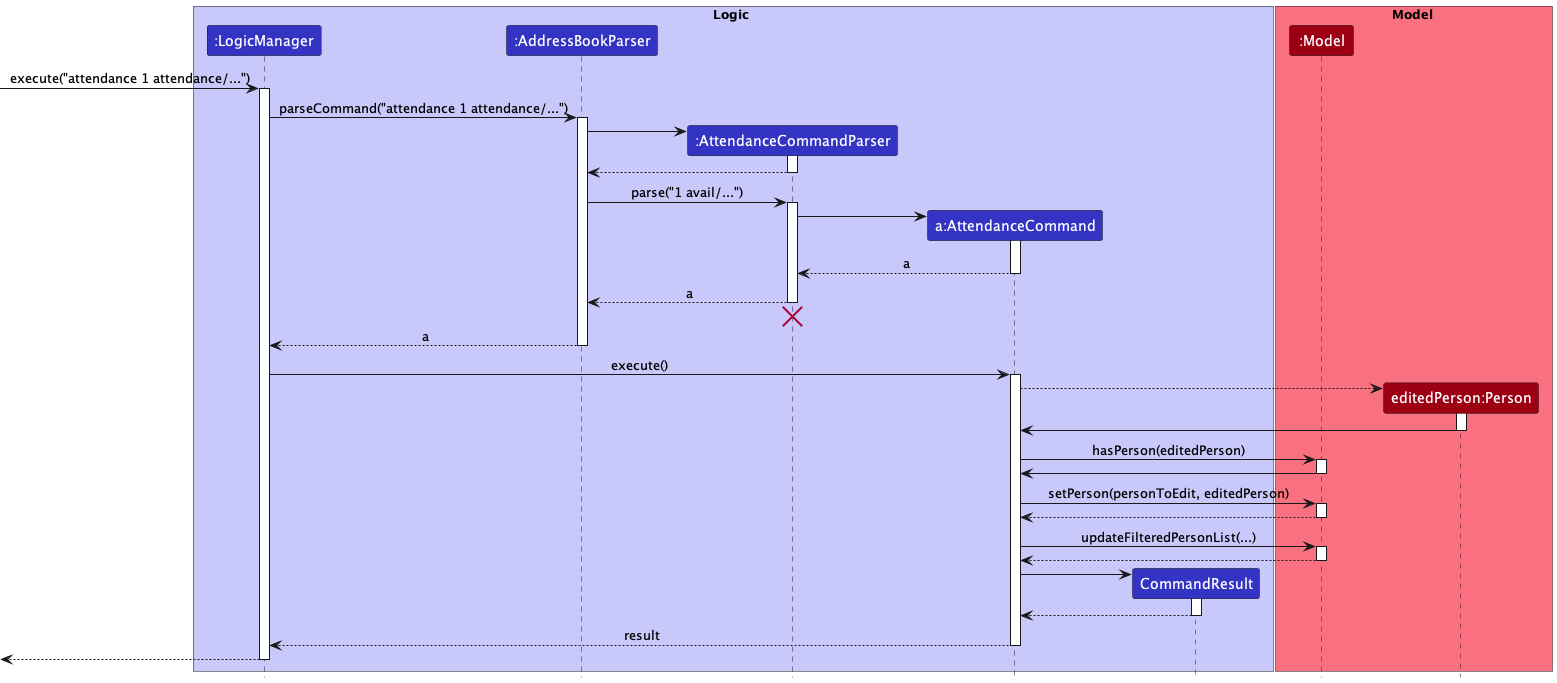

The diagram above was rendered by PlantUML. Its source (embedded in the PNG):
@startuml
!include style.puml
!$userInput = ("attendance 1 attendance/...")
box Logic LOGIC_COLOR_T1
participant ":LogicManager" as LogicManager LOGIC_COLOR
participant ":AddressBookParser" as AddressBookParser LOGIC_COLOR
participant ":AttendanceCommandParser" as AttendanceCommandParser LOGIC_COLOR
participant "a:AttendanceCommand" as AttendanceCommand LOGIC_COLOR
participant "CommandResult" as CommandResult LOGIC_COLOR
end box

box Model MODEL_COLOR_T1
participant ":Model" as Model MODEL_COLOR
participant "editedPerson:Person" as editedPerson MODEL_COLOR
end box

[-> LogicManager : execute("$userInput")
activate LogicManager

LogicManager -> AddressBookParser : parseCommand("$userInput")
activate AddressBookParser

create AttendanceCommandParser
AddressBookParser -> AttendanceCommandParser
activate AttendanceCommandParser

AttendanceCommandParser --> AddressBookParser
deactivate AttendanceCommandParser

AddressBookParser -> AttendanceCommandParser : parse("1 avail/...")
activate AttendanceCommandParser

create AttendanceCommand
AttendanceCommandParser -> AttendanceCommand
activate AttendanceCommand

AttendanceCommand --> AttendanceCommandParser : a
deactivate AttendanceCommand

AttendanceCommandParser --> AddressBookParser : a
deactivate AttendanceCommandParser
AttendanceCommandParser -[hidden]-> AddressBookParser
destroy AttendanceCommandParser

AddressBookParser --> LogicManager : a
deactivate AddressBookParser

LogicManager -> AttendanceCommand : execute()
activate AttendanceCommand

create editedPerson
AttendanceCommand --> editedPerson
activate editedPerson

editedPerson -> AttendanceCommand
deactivate editedPerson

AttendanceCommand -> Model : hasPerson(editedPerson)
activate Model

Model -> AttendanceCommand
deactivate Model

AttendanceCommand -> Model : setPerson(personToEdit, editedPerson)
activate Model

Model --> AttendanceCommand
deactivate Model

AttendanceCommand -> Model : updateFilteredPersonList(...)
activate Model

Model --> AttendanceCommand
deactivate Model

create CommandResult
AttendanceCommand -> CommandResult
activate CommandResult

CommandResult --> AttendanceCommand
deactivate CommandResult

AttendanceCommand --> LogicManager : result
deactivate AttendanceCommand

[<-- LogicManager
deactivate LogicManager

@enduml